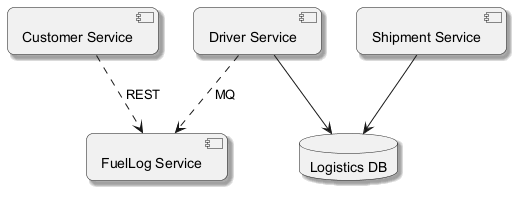

The diagram above was rendered by PlantUML. Its source (embedded in the PNG):
@startuml
skinparam backgroundColor #FFFFFF
skinparam roundCorner 15
skinparam shadowing true
component "FuelLog Service" as C_FuelLogService
component "Shipment Service" as C_ShipmentService
component "Customer Service" as C_CustomerService
component "Driver Service" as C_DriverService
database "Logistics DB" as DB_logistics
C_ShipmentService --> DB_logistics
C_DriverService --> DB_logistics
C_DriverService ..> C_FuelLogService : MQ
C_CustomerService ..> C_FuelLogService : REST
@enduml